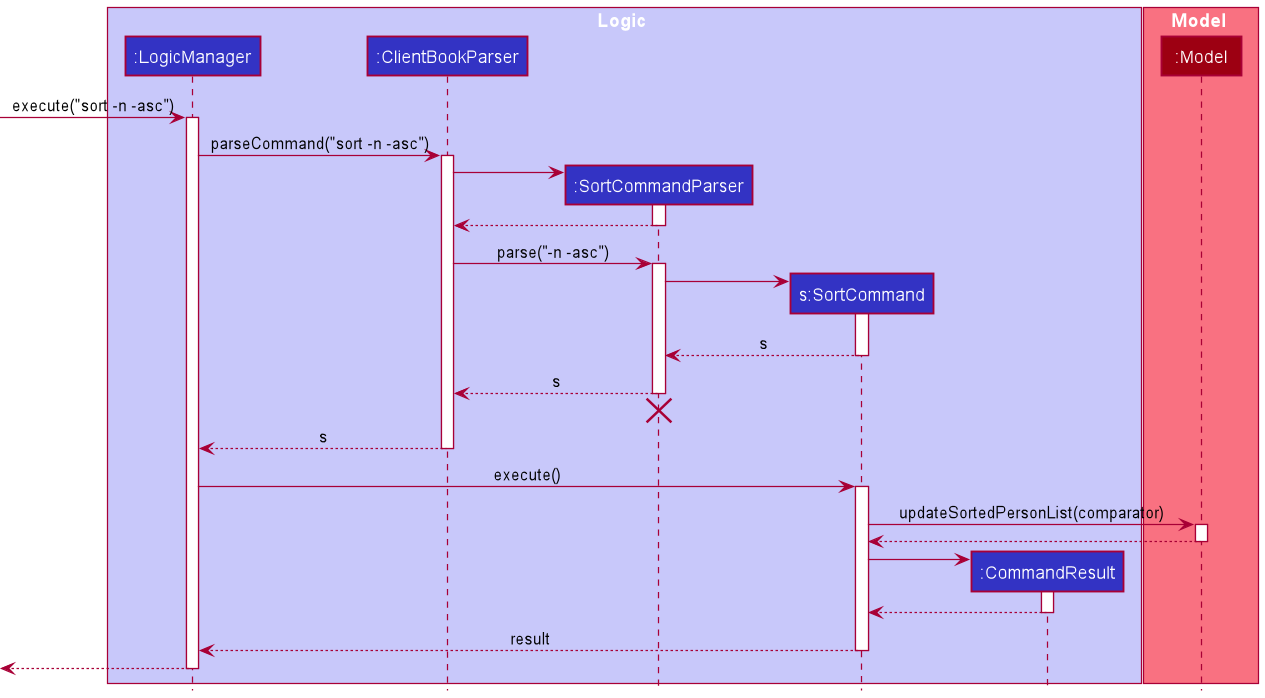

The diagram above was rendered by PlantUML. Its source (embedded in the PNG):
@startuml
!include style.puml

box Logic LOGIC_COLOR_T1
participant ":LogicManager" as LogicManager LOGIC_COLOR
participant ":ClientBookParser" as ClientBookParser LOGIC_COLOR
participant ":SortCommandParser" as SortCommandParser LOGIC_COLOR
participant "s:SortCommand" as SortCommand LOGIC_COLOR
participant ":CommandResult" as CommandResult LOGIC_COLOR
end box

box Model MODEL_COLOR_T1
participant ":Model" as Model MODEL_COLOR
end box

[-> LogicManager : execute("sort -n -asc")
activate LogicManager

LogicManager -> ClientBookParser : parseCommand("sort -n -asc")
activate ClientBookParser

create SortCommandParser
ClientBookParser -> SortCommandParser
activate SortCommandParser

SortCommandParser --> ClientBookParser
deactivate SortCommandParser

ClientBookParser -> SortCommandParser : parse("-n -asc")
activate SortCommandParser

create SortCommand
SortCommandParser -> SortCommand
activate SortCommand

SortCommand --> SortCommandParser : s
deactivate SortCommand

SortCommandParser --> ClientBookParser : s
deactivate SortCommandParser
'Hidden arrow to position the destroy marker below the end of the activation bar.
SortCommandParser -[hidden]-> ClientBookParser
destroy SortCommandParser

ClientBookParser --> LogicManager : s
deactivate ClientBookParser

LogicManager -> SortCommand : execute()
activate SortCommand

SortCommand -> Model : updateSortedPersonList(comparator)
activate Model

Model --> SortCommand
deactivate Model

create CommandResult
SortCommand -> CommandResult
activate CommandResult

CommandResult --> SortCommand
deactivate CommandResult

SortCommand --> LogicManager : result
deactivate SortCommand

[<--LogicManager
deactivate LogicManager
@enduml